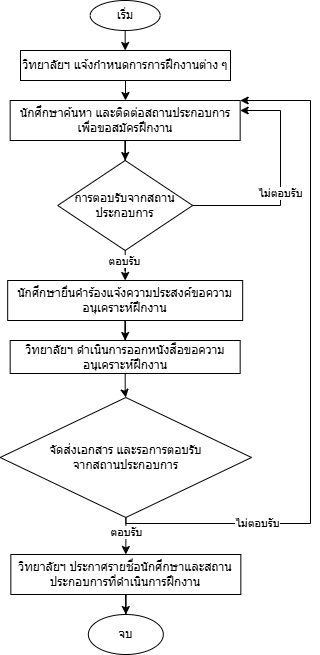

The diagram above was exported from draw.io. Its source (the exported page's mxGraphModel, read from the mxfile embedded in the PNG):
<mxGraphModel dx="1042" dy="527" grid="1" gridSize="10" guides="1" tooltips="1" connect="1" arrows="1" fold="1" page="1" pageScale="1" pageWidth="827" pageHeight="1169" math="0" shadow="0">
  <root>
    <mxCell id="0" />
    <mxCell id="1" parent="0" />
    <mxCell id="mUdCHGO7Lo7Y-AHK5hxd-3" edge="1" parent="1" source="mUdCHGO7Lo7Y-AHK5hxd-1" style="edgeStyle=orthogonalEdgeStyle;rounded=0;orthogonalLoop=1;jettySize=auto;html=1;entryX=0.5;entryY=0;entryDx=0;entryDy=0;" target="mUdCHGO7Lo7Y-AHK5hxd-4" value="">
      <mxGeometry relative="1" as="geometry">
        <mxPoint x="394.79999999999995" y="90" as="targetPoint" />
      </mxGeometry>
    </mxCell>
    <mxCell id="mUdCHGO7Lo7Y-AHK5hxd-1" parent="1" style="ellipse;whiteSpace=wrap;html=1;" value="เริ่ม" vertex="1">
      <mxGeometry height="30" width="70" x="359.67" y="90" as="geometry" />
    </mxCell>
    <mxCell id="mUdCHGO7Lo7Y-AHK5hxd-7" edge="1" parent="1" source="mUdCHGO7Lo7Y-AHK5hxd-4" style="edgeStyle=orthogonalEdgeStyle;rounded=0;orthogonalLoop=1;jettySize=auto;html=1;" target="mUdCHGO7Lo7Y-AHK5hxd-6" value="">
      <mxGeometry relative="1" as="geometry" />
    </mxCell>
    <mxCell id="mUdCHGO7Lo7Y-AHK5hxd-4" parent="1" style="whiteSpace=wrap;html=1;" value="วิทยาลัยฯ แจ้งกำหนดการการฝึกงานต่าง ๆ" vertex="1">
      <mxGeometry height="30" width="210" x="290" y="140" as="geometry" />
    </mxCell>
    <mxCell id="mUdCHGO7Lo7Y-AHK5hxd-11" edge="1" parent="1" source="mUdCHGO7Lo7Y-AHK5hxd-6" style="edgeStyle=orthogonalEdgeStyle;rounded=0;orthogonalLoop=1;jettySize=auto;html=1;" target="mUdCHGO7Lo7Y-AHK5hxd-10" value="">
      <mxGeometry relative="1" as="geometry" />
    </mxCell>
    <mxCell id="mUdCHGO7Lo7Y-AHK5hxd-6" parent="1" style="whiteSpace=wrap;html=1;" value="นักศึกษาค้นหา และติดต่อสถานประกอบการเพื่อขอสมัครฝึกงาน" vertex="1">
      <mxGeometry height="40" width="230" x="279.67" y="190" as="geometry" />
    </mxCell>
    <mxCell id="mUdCHGO7Lo7Y-AHK5hxd-12" edge="1" parent="1" source="mUdCHGO7Lo7Y-AHK5hxd-10" style="edgeStyle=orthogonalEdgeStyle;rounded=0;orthogonalLoop=1;jettySize=auto;html=1;exitX=1;exitY=0.5;exitDx=0;exitDy=0;entryX=1;entryY=0.25;entryDx=0;entryDy=0;" target="mUdCHGO7Lo7Y-AHK5hxd-6">
      <mxGeometry relative="1" as="geometry">
        <Array as="points">
          <mxPoint x="550" y="295" />
          <mxPoint x="550" y="200" />
        </Array>
        <mxPoint x="520" y="220" as="targetPoint" />
      </mxGeometry>
    </mxCell>
    <mxCell id="mUdCHGO7Lo7Y-AHK5hxd-13" connectable="0" parent="mUdCHGO7Lo7Y-AHK5hxd-12" style="edgeLabel;html=1;align=center;verticalAlign=middle;resizable=0;points=[];" value="ไม่ตอบรับ" vertex="1">
      <mxGeometry relative="1" x="-0.0969" y="1" as="geometry">
        <mxPoint y="1" as="offset" />
      </mxGeometry>
    </mxCell>
    <mxCell id="mUdCHGO7Lo7Y-AHK5hxd-15" edge="1" parent="1" source="mUdCHGO7Lo7Y-AHK5hxd-10" style="edgeStyle=orthogonalEdgeStyle;rounded=0;orthogonalLoop=1;jettySize=auto;html=1;" target="mUdCHGO7Lo7Y-AHK5hxd-14" value="">
      <mxGeometry relative="1" as="geometry" />
    </mxCell>
    <mxCell id="mUdCHGO7Lo7Y-AHK5hxd-16" connectable="0" parent="mUdCHGO7Lo7Y-AHK5hxd-15" style="edgeLabel;html=1;align=center;verticalAlign=middle;resizable=0;points=[];" value="ตอบรับ" vertex="1">
      <mxGeometry relative="1" x="-0.5796" y="-1" as="geometry">
        <mxPoint as="offset" />
      </mxGeometry>
    </mxCell>
    <mxCell id="mUdCHGO7Lo7Y-AHK5hxd-10" parent="1" style="rhombus;whiteSpace=wrap;html=1;" value="การตอบรับจากสถานประกอบการ" vertex="1">
      <mxGeometry height="90" width="135" x="327.17" y="250" as="geometry" />
    </mxCell>
    <mxCell id="mUdCHGO7Lo7Y-AHK5hxd-18" edge="1" parent="1" source="mUdCHGO7Lo7Y-AHK5hxd-14" style="edgeStyle=orthogonalEdgeStyle;rounded=0;orthogonalLoop=1;jettySize=auto;html=1;" target="mUdCHGO7Lo7Y-AHK5hxd-17" value="">
      <mxGeometry relative="1" as="geometry" />
    </mxCell>
    <mxCell id="mUdCHGO7Lo7Y-AHK5hxd-14" parent="1" style="whiteSpace=wrap;html=1;" value="นักศึกษายื่นคำร้องแจ้งความประสงค์ขอความอนุเคราะห์ฝึกงาน" vertex="1">
      <mxGeometry height="40" width="235" x="277.17" y="370" as="geometry" />
    </mxCell>
    <mxCell id="mUdCHGO7Lo7Y-AHK5hxd-22" edge="1" parent="1" source="mUdCHGO7Lo7Y-AHK5hxd-17" style="edgeStyle=orthogonalEdgeStyle;rounded=0;orthogonalLoop=1;jettySize=auto;html=1;" target="mUdCHGO7Lo7Y-AHK5hxd-21" value="">
      <mxGeometry relative="1" as="geometry" />
    </mxCell>
    <mxCell id="mUdCHGO7Lo7Y-AHK5hxd-17" parent="1" style="whiteSpace=wrap;html=1;" value="วิทยาลัยฯ ดำเนินการออกหนังสือขอความอนุเคราะห์ฝึกงาน" vertex="1">
      <mxGeometry height="33" width="230" x="279.67" y="430" as="geometry" />
    </mxCell>
    <mxCell id="mUdCHGO7Lo7Y-AHK5hxd-24" edge="1" parent="1" source="mUdCHGO7Lo7Y-AHK5hxd-21" style="edgeStyle=orthogonalEdgeStyle;rounded=0;orthogonalLoop=1;jettySize=auto;html=1;" target="mUdCHGO7Lo7Y-AHK5hxd-23" value="">
      <mxGeometry relative="1" as="geometry" />
    </mxCell>
    <mxCell id="mUdCHGO7Lo7Y-AHK5hxd-28" connectable="0" parent="mUdCHGO7Lo7Y-AHK5hxd-24" style="edgeLabel;html=1;align=center;verticalAlign=middle;resizable=0;points=[];" value="ตอบรับ" vertex="1">
      <mxGeometry relative="1" x="-0.2453" as="geometry">
        <mxPoint y="1" as="offset" />
      </mxGeometry>
    </mxCell>
    <mxCell id="mUdCHGO7Lo7Y-AHK5hxd-25" edge="1" parent="1" source="mUdCHGO7Lo7Y-AHK5hxd-21" style="edgeStyle=orthogonalEdgeStyle;rounded=0;orthogonalLoop=1;jettySize=auto;html=1;entryX=1;entryY=0;entryDx=0;entryDy=0;" target="mUdCHGO7Lo7Y-AHK5hxd-6">
      <mxGeometry relative="1" as="geometry">
        <Array as="points">
          <mxPoint x="580" y="613" />
          <mxPoint x="580" y="190" />
        </Array>
        <mxPoint x="520" y="190" as="targetPoint" />
      </mxGeometry>
    </mxCell>
    <mxCell id="mUdCHGO7Lo7Y-AHK5hxd-27" connectable="0" parent="mUdCHGO7Lo7Y-AHK5hxd-25" style="edgeLabel;html=1;align=center;verticalAlign=middle;resizable=0;points=[];" value="ไม่ตอบรับ" vertex="1">
      <mxGeometry relative="1" x="-0.5985" y="1" as="geometry">
        <mxPoint as="offset" />
      </mxGeometry>
    </mxCell>
    <mxCell id="mUdCHGO7Lo7Y-AHK5hxd-21" parent="1" style="rhombus;whiteSpace=wrap;html=1;" value="จัดส่งเอกสาร และรอการตอบรับ&lt;div&gt;จากสถานประกอบการ&lt;/div&gt;" vertex="1">
      <mxGeometry height="120" width="251.34" x="269.67" y="487" as="geometry" />
    </mxCell>
    <mxCell id="mUdCHGO7Lo7Y-AHK5hxd-30" edge="1" parent="1" source="mUdCHGO7Lo7Y-AHK5hxd-23" style="edgeStyle=orthogonalEdgeStyle;rounded=0;orthogonalLoop=1;jettySize=auto;html=1;" target="mUdCHGO7Lo7Y-AHK5hxd-29" value="">
      <mxGeometry relative="1" as="geometry" />
    </mxCell>
    <mxCell id="mUdCHGO7Lo7Y-AHK5hxd-23" parent="1" style="whiteSpace=wrap;html=1;" value="วิทยาลัยฯ ประกาศรายชื่อนักศึกษาและสถานประกอบการที่ดำเนินการฝึกงาน" vertex="1">
      <mxGeometry height="40" width="230" x="280.34000000000003" y="644" as="geometry" />
    </mxCell>
    <mxCell id="mUdCHGO7Lo7Y-AHK5hxd-29" parent="1" style="ellipse;whiteSpace=wrap;html=1;" value="จบ" vertex="1">
      <mxGeometry height="40" width="75" x="357.84000000000003" y="704" as="geometry" />
    </mxCell>
  </root>
</mxGraphModel>